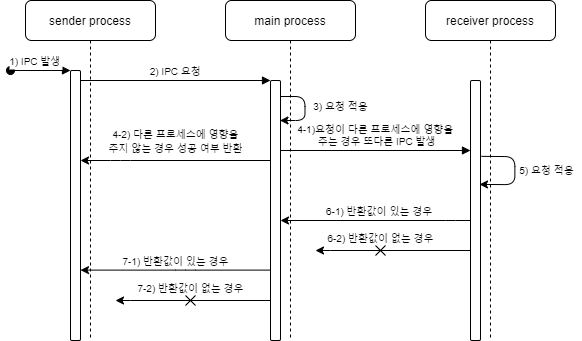

The diagram above was exported from draw.io. Its source (the exported page's mxGraphModel, read from the mxfile embedded in the PNG):
<mxGraphModel dx="653" dy="362" grid="1" gridSize="10" guides="1" tooltips="1" connect="1" arrows="1" fold="1" page="1" pageScale="1" pageWidth="850" pageHeight="1100" math="0" shadow="0">
  <root>
    <mxCell id="0" />
    <mxCell id="1" parent="0" />
    <mxCell id="3nuBFxr9cyL0pnOWT2aG-1" value="sender process" style="shape=umlLifeline;perimeter=lifelinePerimeter;container=1;collapsible=0;recursiveResize=0;shadow=0;strokeWidth=1;rounded=1;" parent="1" vertex="1">
      <mxGeometry x="90" y="80" width="130" height="340" as="geometry" />
    </mxCell>
    <mxCell id="3nuBFxr9cyL0pnOWT2aG-2" value="" style="points=[];perimeter=orthogonalPerimeter;shadow=0;strokeWidth=1;rounded=1;" parent="3nuBFxr9cyL0pnOWT2aG-1" vertex="1">
      <mxGeometry x="45" y="70" width="10" height="270" as="geometry" />
    </mxCell>
    <mxCell id="3nuBFxr9cyL0pnOWT2aG-3" value="1) IPC 발생" style="verticalAlign=bottom;startArrow=oval;endArrow=block;startSize=8;shadow=0;strokeWidth=1;fontSize=10;" parent="3nuBFxr9cyL0pnOWT2aG-1" target="3nuBFxr9cyL0pnOWT2aG-2" edge="1">
      <mxGeometry x="-0.1667" relative="1" as="geometry">
        <mxPoint x="-15" y="70" as="sourcePoint" />
        <mxPoint as="offset" />
      </mxGeometry>
    </mxCell>
    <mxCell id="3nuBFxr9cyL0pnOWT2aG-5" value="main process" style="shape=umlLifeline;perimeter=lifelinePerimeter;container=1;collapsible=0;recursiveResize=0;shadow=0;strokeWidth=1;rounded=1;" parent="1" vertex="1">
      <mxGeometry x="290" y="80" width="130" height="340" as="geometry" />
    </mxCell>
    <mxCell id="3nuBFxr9cyL0pnOWT2aG-6" value="" style="points=[];perimeter=orthogonalPerimeter;shadow=0;strokeWidth=1;rounded=1;" parent="3nuBFxr9cyL0pnOWT2aG-5" vertex="1">
      <mxGeometry x="45" y="80" width="10" height="260" as="geometry" />
    </mxCell>
    <mxCell id="3nuBFxr9cyL0pnOWT2aG-8" value="2) IPC 요청" style="verticalAlign=bottom;endArrow=block;entryX=0;entryY=0;shadow=0;strokeWidth=1;fontSize=10;" parent="1" source="3nuBFxr9cyL0pnOWT2aG-2" target="3nuBFxr9cyL0pnOWT2aG-6" edge="1">
      <mxGeometry relative="1" as="geometry">
        <mxPoint x="275" y="160" as="sourcePoint" />
      </mxGeometry>
    </mxCell>
    <mxCell id="tlplBOdgcI3bTQp60S6Z-1" value="receiver process" style="shape=umlLifeline;perimeter=lifelinePerimeter;container=1;collapsible=0;recursiveResize=0;shadow=0;strokeWidth=1;rounded=1;" parent="1" vertex="1">
      <mxGeometry x="490" y="80" width="130" height="340" as="geometry" />
    </mxCell>
    <mxCell id="tlplBOdgcI3bTQp60S6Z-2" value="" style="points=[];perimeter=orthogonalPerimeter;shadow=0;strokeWidth=1;rounded=1;" parent="tlplBOdgcI3bTQp60S6Z-1" vertex="1">
      <mxGeometry x="45" y="80" width="10" height="260" as="geometry" />
    </mxCell>
    <mxCell id="PTeZMhFanD3GmvxqOfOZ-5" value="" style="endArrow=classic;html=1;fontSize=10;exitX=1.152;exitY=0.318;exitDx=0;exitDy=0;exitPerimeter=0;entryX=0.962;entryY=0.426;entryDx=0;entryDy=0;entryPerimeter=0;" edge="1" parent="tlplBOdgcI3bTQp60S6Z-1">
      <mxGeometry width="50" height="50" relative="1" as="geometry">
        <mxPoint x="55.899999999999984" y="155.83999999999995" as="sourcePoint" />
        <mxPoint x="54.00000000000012" y="183.92" as="targetPoint" />
        <Array as="points">
          <mxPoint x="89.38" y="156.16" />
          <mxPoint x="89.38" y="184.16" />
        </Array>
      </mxGeometry>
    </mxCell>
    <mxCell id="tlplBOdgcI3bTQp60S6Z-3" value="4-1)요청이 다른 프로세스에 영향을&#10; 주는 경우 또다른 IPC 발생" style="verticalAlign=bottom;endArrow=block;entryX=0;entryY=0;shadow=0;strokeWidth=1;fontSize=10;" parent="1" edge="1">
      <mxGeometry relative="1" as="geometry">
        <mxPoint x="345" y="230.0000000000001" as="sourcePoint" />
        <mxPoint x="535" y="230.0000000000001" as="targetPoint" />
        <mxPoint as="offset" />
      </mxGeometry>
    </mxCell>
    <mxCell id="tlplBOdgcI3bTQp60S6Z-4" style="edgeStyle=orthogonalEdgeStyle;orthogonalLoop=1;jettySize=auto;html=1;" parent="1" edge="1">
      <mxGeometry relative="1" as="geometry">
        <Array as="points">
          <mxPoint x="520" y="300" />
          <mxPoint x="520" y="300" />
        </Array>
        <mxPoint x="535" y="300" as="sourcePoint" />
        <mxPoint x="345" y="300" as="targetPoint" />
      </mxGeometry>
    </mxCell>
    <mxCell id="tlplBOdgcI3bTQp60S6Z-5" value="&lt;font style=&quot;font-size: 10px&quot;&gt;6-1) 반환값이 있는 경우&amp;nbsp;&lt;/font&gt;" style="text;html=1;resizable=0;autosize=1;align=center;verticalAlign=middle;points=[];fillColor=none;strokeColor=none;rounded=1;" parent="1" vertex="1">
      <mxGeometry x="385" y="280" width="120" height="20" as="geometry" />
    </mxCell>
    <mxCell id="tlplBOdgcI3bTQp60S6Z-6" style="edgeStyle=orthogonalEdgeStyle;orthogonalLoop=1;jettySize=auto;html=1;" parent="1" edge="1">
      <mxGeometry relative="1" as="geometry">
        <mxPoint x="335" y="349.6" as="sourcePoint" />
        <mxPoint x="145" y="349.6" as="targetPoint" />
        <Array as="points">
          <mxPoint x="250" y="349.6" />
          <mxPoint x="250" y="349.6" />
        </Array>
      </mxGeometry>
    </mxCell>
    <mxCell id="tlplBOdgcI3bTQp60S6Z-8" value="&lt;font style=&quot;font-size: 10px&quot;&gt;7-1) 반환값이 있는 경우&lt;/font&gt;" style="text;html=1;resizable=0;autosize=1;align=center;verticalAlign=middle;points=[];fillColor=none;strokeColor=none;rounded=1;" parent="1" vertex="1">
      <mxGeometry x="180" y="330" width="120" height="20" as="geometry" />
    </mxCell>
    <mxCell id="PTeZMhFanD3GmvxqOfOZ-1" style="edgeStyle=orthogonalEdgeStyle;orthogonalLoop=1;jettySize=auto;html=1;" edge="1" parent="1">
      <mxGeometry relative="1" as="geometry">
        <Array as="points">
          <mxPoint x="385" y="330" />
          <mxPoint x="385" y="330" />
        </Array>
        <mxPoint x="535" y="330" as="sourcePoint" />
        <mxPoint x="380" y="330" as="targetPoint" />
      </mxGeometry>
    </mxCell>
    <mxCell id="PTeZMhFanD3GmvxqOfOZ-2" style="edgeStyle=orthogonalEdgeStyle;orthogonalLoop=1;jettySize=auto;html=1;" edge="1" parent="1">
      <mxGeometry relative="1" as="geometry">
        <Array as="points">
          <mxPoint x="185" y="240" />
          <mxPoint x="185" y="240" />
        </Array>
        <mxPoint x="335" y="240" as="sourcePoint" />
        <mxPoint x="145" y="240" as="targetPoint" />
      </mxGeometry>
    </mxCell>
    <mxCell id="PTeZMhFanD3GmvxqOfOZ-3" value="&lt;font style=&quot;font-size: 10px&quot;&gt;4-2) 다른 프로세스에 영향을&lt;br&gt;주지 않는 경우 성공 여부 반환&lt;/font&gt;" style="text;html=1;resizable=0;autosize=1;align=center;verticalAlign=middle;points=[];fillColor=none;strokeColor=none;rounded=1;" vertex="1" parent="1">
      <mxGeometry x="165" y="200" width="150" height="40" as="geometry" />
    </mxCell>
    <mxCell id="PTeZMhFanD3GmvxqOfOZ-6" value="5) 요청 적용" style="text;html=1;resizable=0;autosize=1;align=center;verticalAlign=middle;points=[];fillColor=none;strokeColor=none;fontSize=10;rounded=1;" vertex="1" parent="1">
      <mxGeometry x="576" y="240" width="70" height="20" as="geometry" />
    </mxCell>
    <mxCell id="PTeZMhFanD3GmvxqOfOZ-8" value="" style="endArrow=none;html=1;fontSize=10;" edge="1" parent="1">
      <mxGeometry width="50" height="50" relative="1" as="geometry">
        <mxPoint x="440" y="335" as="sourcePoint" />
        <mxPoint x="450" y="325" as="targetPoint" />
        <Array as="points">
          <mxPoint x="450" y="325" />
        </Array>
      </mxGeometry>
    </mxCell>
    <mxCell id="PTeZMhFanD3GmvxqOfOZ-9" value="" style="endArrow=none;html=1;fontSize=10;" edge="1" parent="1">
      <mxGeometry width="50" height="50" relative="1" as="geometry">
        <mxPoint x="440" y="325" as="sourcePoint" />
        <mxPoint x="450" y="335" as="targetPoint" />
        <Array as="points">
          <mxPoint x="450" y="335" />
        </Array>
      </mxGeometry>
    </mxCell>
    <mxCell id="PTeZMhFanD3GmvxqOfOZ-10" value="6-2) 반환값이 없는 경우" style="text;html=1;resizable=0;autosize=1;align=center;verticalAlign=middle;points=[];fillColor=none;strokeColor=none;rounded=0;fontSize=10;" vertex="1" parent="1">
      <mxGeometry x="385" y="308" width="120" height="20" as="geometry" />
    </mxCell>
    <mxCell id="PTeZMhFanD3GmvxqOfOZ-12" value="" style="endArrow=none;html=1;fontSize=10;" edge="1" parent="1">
      <mxGeometry width="50" height="50" relative="1" as="geometry">
        <mxPoint x="250" y="385" as="sourcePoint" />
        <mxPoint x="260" y="375" as="targetPoint" />
        <Array as="points">
          <mxPoint x="260" y="375" />
        </Array>
      </mxGeometry>
    </mxCell>
    <mxCell id="PTeZMhFanD3GmvxqOfOZ-13" value="" style="endArrow=none;html=1;fontSize=10;" edge="1" parent="1">
      <mxGeometry width="50" height="50" relative="1" as="geometry">
        <mxPoint x="250" y="375" as="sourcePoint" />
        <mxPoint x="260" y="385" as="targetPoint" />
        <Array as="points">
          <mxPoint x="260" y="385" />
        </Array>
      </mxGeometry>
    </mxCell>
    <mxCell id="PTeZMhFanD3GmvxqOfOZ-14" value="7-2) 반환값이 없는 경우" style="text;html=1;resizable=0;autosize=1;align=center;verticalAlign=middle;points=[];fillColor=none;strokeColor=none;rounded=0;fontSize=10;" vertex="1" parent="1">
      <mxGeometry x="195" y="358" width="120" height="20" as="geometry" />
    </mxCell>
    <mxCell id="PTeZMhFanD3GmvxqOfOZ-15" style="edgeStyle=orthogonalEdgeStyle;orthogonalLoop=1;jettySize=auto;html=1;" edge="1" parent="1">
      <mxGeometry relative="1" as="geometry">
        <Array as="points">
          <mxPoint x="185" y="380" />
          <mxPoint x="185" y="380" />
        </Array>
        <mxPoint x="335" y="380" as="sourcePoint" />
        <mxPoint x="180" y="380" as="targetPoint" />
      </mxGeometry>
    </mxCell>
    <mxCell id="PTeZMhFanD3GmvxqOfOZ-17" value="" style="endArrow=classic;html=1;fontSize=10;" edge="1" parent="1">
      <mxGeometry width="50" height="50" relative="1" as="geometry">
        <mxPoint x="344.5" y="176" as="sourcePoint" />
        <mxPoint x="344.5" y="200" as="targetPoint" />
        <Array as="points">
          <mxPoint x="369.5" y="176" />
          <mxPoint x="369.5" y="200" />
          <mxPoint x="344.5" y="200" />
        </Array>
      </mxGeometry>
    </mxCell>
    <mxCell id="PTeZMhFanD3GmvxqOfOZ-18" value="3) 요청 적용" style="text;html=1;resizable=0;autosize=1;align=center;verticalAlign=middle;points=[];fillColor=none;strokeColor=none;rounded=0;fontSize=10;" vertex="1" parent="1">
      <mxGeometry x="370" y="176" width="70" height="20" as="geometry" />
    </mxCell>
  </root>
</mxGraphModel>